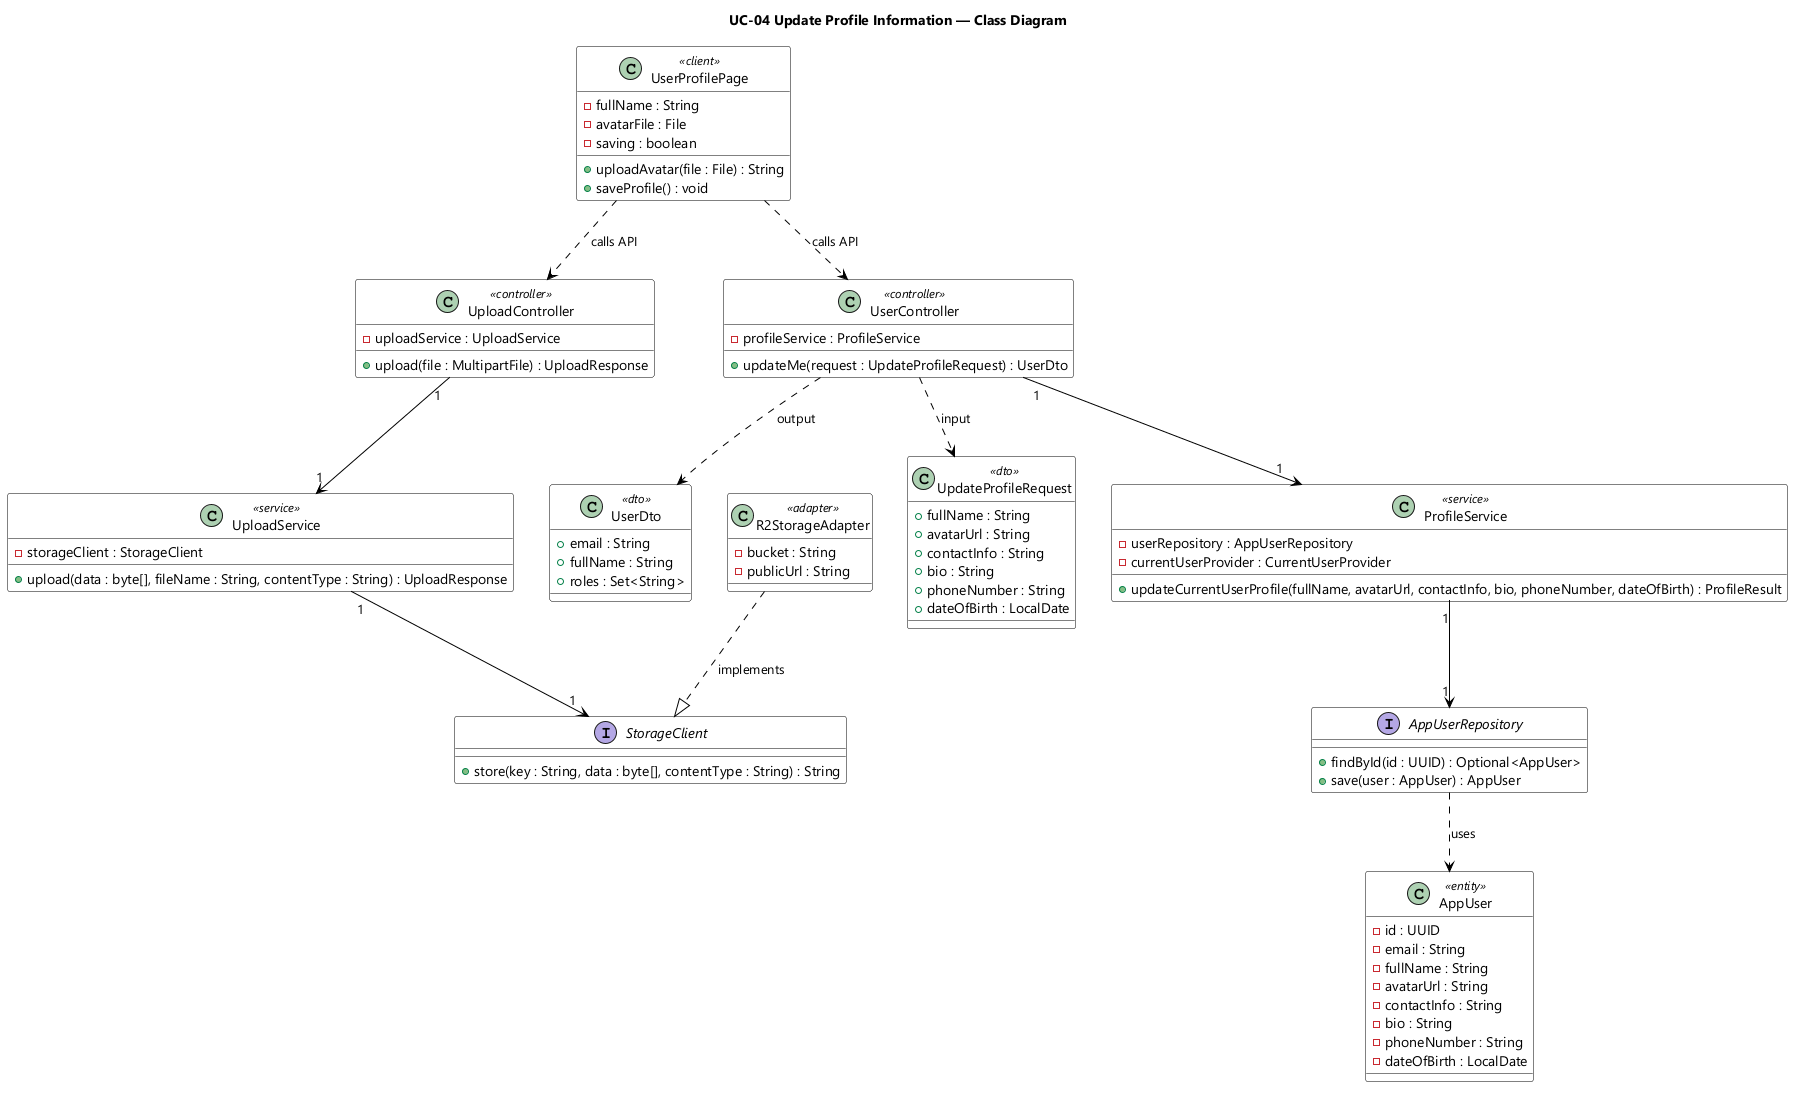

The diagram above was rendered by PlantUML. Its source (embedded in the PNG):
@startuml UC-04 Update Profile Information - Class Diagram
skinparamlocked dpi 96
skinparam defaultFontName "Segoe UI"
skinparam shadowing false
skinparam classBackgroundColor #FFFFFF
skinparam classBorderColor #000000
skinparam ArrowColor #000000
title UC-04 Update Profile Information — Class Diagram

class UserProfilePage <<client>> {
  - fullName : String
  - avatarFile : File
  - saving : boolean
  + uploadAvatar(file : File) : String
  + saveProfile() : void
}

class UpdateProfileRequest <<dto>> {
  + fullName : String
  + avatarUrl : String
  + contactInfo : String
  + bio : String
  + phoneNumber : String
  + dateOfBirth : LocalDate
}

class UserDto <<dto>> {
  + email : String
  + fullName : String
  + roles : Set<String>
}

class UploadController <<controller>> {
  - uploadService : UploadService
  + upload(file : MultipartFile) : UploadResponse
}

class UploadService <<service>> {
  - storageClient : StorageClient
  + upload(data : byte[], fileName : String, contentType : String) : UploadResponse
}

class UserController <<controller>> {
  - profileService : ProfileService
  + updateMe(request : UpdateProfileRequest) : UserDto
}

class ProfileService <<service>> {
  - userRepository : AppUserRepository
  - currentUserProvider : CurrentUserProvider
  + updateCurrentUserProfile(fullName, avatarUrl, contactInfo, bio, phoneNumber, dateOfBirth) : ProfileResult
}

interface StorageClient {
  + store(key : String, data : byte[], contentType : String) : String
}

class R2StorageAdapter <<adapter>> {
  - bucket : String
  - publicUrl : String
}

interface AppUserRepository {
  + findById(id : UUID) : Optional<AppUser>
  + save(user : AppUser) : AppUser
}

class AppUser <<entity>> {
  - id : UUID
  - email : String
  - fullName : String
  - avatarUrl : String
  - contactInfo : String
  - bio : String
  - phoneNumber : String
  - dateOfBirth : LocalDate
}

UserProfilePage ..> UploadController : calls API
UserProfilePage ..> UserController : calls API
UploadController "1" --> "1" UploadService
UploadService "1" --> "1" StorageClient
UserController ..> UpdateProfileRequest : input
UserController ..> UserDto : output
UserController "1" --> "1" ProfileService
ProfileService "1" --> "1" AppUserRepository
R2StorageAdapter ..|> StorageClient : implements
AppUserRepository ..> AppUser : uses

@enduml